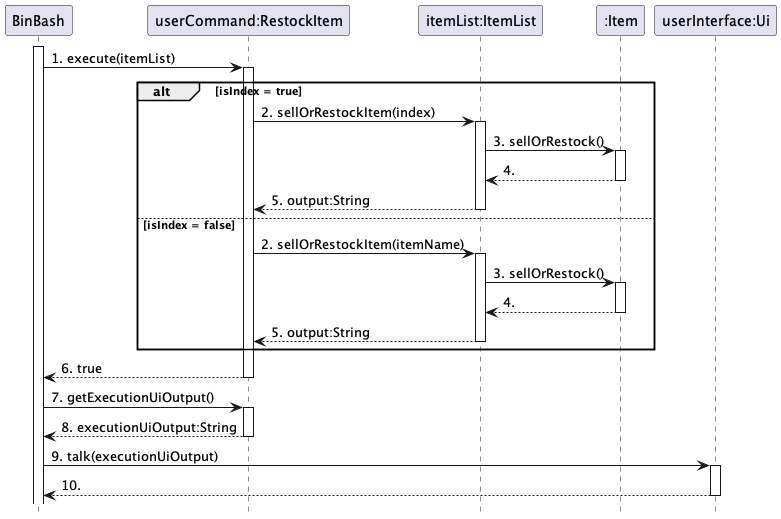

The diagram above was rendered by PlantUML. Its source (embedded in the PNG):
@startuml

    hide footbox
    participant "BinBash" as BinBash
    participant "userCommand:RestockItem" as RestockItem
    participant "itemList:ItemList" as ItemList
    participant ":Item" as Item
    participant "userInterface:Ui" as Ui



    activate BinBash
    BinBash -> RestockItem : 1. execute(itemList)
    activate RestockItem

    alt isIndex = true
        RestockItem -> ItemList : 2. sellOrRestockItem(index)
        activate ItemList
        ItemList -> Item : 3. sellOrRestock()
        activate Item
        Item --> ItemList : 4.
        deactivate Item
        ItemList --> RestockItem : 5. output:String
        deactivate ItemList


    else isIndex = false
        RestockItem -> ItemList : 2. sellOrRestockItem(itemName)
        activate ItemList
        ItemList -> Item : 3. sellOrRestock()
        activate Item
        Item --> ItemList : 4.
        deactivate Item
        ItemList --> RestockItem : 5. output:String
        deactivate ItemList

    end group

    RestockItem --> BinBash : 6. true
    deactivate RestockItem

    BinBash -> RestockItem: 7. getExecutionUiOutput()
    activate RestockItem
    RestockItem --> BinBash: 8. executionUiOutput:String
    deactivate RestockItem
    BinBash -> Ui : 9. talk(executionUiOutput)
    activate Ui
    Ui --> BinBash: 10.
    deactivate Ui

@enduml